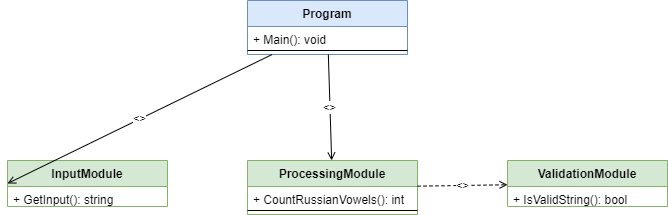

The diagram above was exported from draw.io. Its source (the exported page's mxGraphModel, read from the mxfile embedded in the PNG):
<mxGraphModel dx="1102" dy="857" grid="1" gridSize="10" guides="1" tooltips="1" connect="1" arrows="1" fold="1" page="1" pageScale="1" pageWidth="850" pageHeight="1100" math="0" shadow="0">
  <root>
    <mxCell id="0" />
    <mxCell id="1" parent="0" />
    <mxCell id="C-0hIKgMnjay9Pr8puvZ-31" value="Program" style="swimlane;fontStyle=1;align=center;verticalAlign=top;childLayout=stackLayout;horizontal=1;startSize=26;horizontalStack=0;resizeParent=1;resizeParentMax=0;resizeLast=0;collapsible=1;marginBottom=0;whiteSpace=wrap;html=1;fillColor=#dae8fc;strokeColor=#6c8ebf;" vertex="1" parent="1">
      <mxGeometry x="360" y="120" width="160" height="54" as="geometry" />
    </mxCell>
    <mxCell id="C-0hIKgMnjay9Pr8puvZ-32" value="+ Main(): void" style="text;strokeColor=none;fillColor=none;align=left;verticalAlign=top;spacingLeft=4;spacingRight=4;overflow=hidden;rotatable=0;points=[[0,0.5],[1,0.5]];portConstraint=eastwest;" vertex="1" parent="C-0hIKgMnjay9Pr8puvZ-31">
      <mxGeometry y="26" width="160" height="20" as="geometry" />
    </mxCell>
    <mxCell id="C-0hIKgMnjay9Pr8puvZ-33" value="" style="line;strokeWidth=1;fillColor=none;align=left;verticalAlign=middle;spacingTop=-1;spacingLeft=3;spacingRight=3;rotatable=0;labelPosition=right;points=[];portConstraint=eastwest;" vertex="1" parent="C-0hIKgMnjay9Pr8puvZ-31">
      <mxGeometry y="46" width="160" height="8" as="geometry" />
    </mxCell>
    <mxCell id="C-0hIKgMnjay9Pr8puvZ-34" value="InputModule" style="swimlane;fontStyle=1;align=center;verticalAlign=top;childLayout=stackLayout;horizontal=1;startSize=26;horizontalStack=0;resizeParent=1;resizeParentMax=0;resizeLast=0;collapsible=1;marginBottom=0;whiteSpace=wrap;html=1;fillColor=#d5e8d4;strokeColor=#82b366;" vertex="1" parent="1">
      <mxGeometry x="120" y="280" width="160" height="46" as="geometry" />
    </mxCell>
    <mxCell id="C-0hIKgMnjay9Pr8puvZ-35" value="+ GetInput(): string" style="text;strokeColor=none;fillColor=none;align=left;verticalAlign=top;spacingLeft=4;spacingRight=4;overflow=hidden;rotatable=0;points=[[0,0.5],[1,0.5]];portConstraint=eastwest;" vertex="1" parent="C-0hIKgMnjay9Pr8puvZ-34">
      <mxGeometry y="26" width="160" height="20" as="geometry" />
    </mxCell>
    <mxCell id="C-0hIKgMnjay9Pr8puvZ-36" value="ProcessingModule" style="swimlane;fontStyle=1;align=center;verticalAlign=top;childLayout=stackLayout;horizontal=1;startSize=26;horizontalStack=0;resizeParent=1;resizeParentMax=0;resizeLast=0;collapsible=1;marginBottom=0;whiteSpace=wrap;html=1;fillColor=#d5e8d4;strokeColor=#82b366;" vertex="1" parent="1">
      <mxGeometry x="360" y="280" width="170" height="54" as="geometry" />
    </mxCell>
    <mxCell id="C-0hIKgMnjay9Pr8puvZ-37" value="+ CountRussianVowels(): int" style="text;strokeColor=none;fillColor=none;align=left;verticalAlign=top;spacingLeft=4;spacingRight=4;overflow=hidden;rotatable=0;points=[[0,0.5],[1,0.5]];portConstraint=eastwest;" vertex="1" parent="C-0hIKgMnjay9Pr8puvZ-36">
      <mxGeometry y="26" width="170" height="20" as="geometry" />
    </mxCell>
    <mxCell id="C-0hIKgMnjay9Pr8puvZ-38" value="" style="line;strokeWidth=1;fillColor=none;align=left;verticalAlign=middle;spacingTop=-1;spacingLeft=3;spacingRight=3;rotatable=0;labelPosition=right;points=[];portConstraint=eastwest;" vertex="1" parent="C-0hIKgMnjay9Pr8puvZ-36">
      <mxGeometry y="46" width="170" height="8" as="geometry" />
    </mxCell>
    <mxCell id="C-0hIKgMnjay9Pr8puvZ-39" value="ValidationModule" style="swimlane;fontStyle=1;align=center;verticalAlign=top;childLayout=stackLayout;horizontal=1;startSize=26;horizontalStack=0;resizeParent=1;resizeParentMax=0;resizeLast=0;collapsible=1;marginBottom=0;whiteSpace=wrap;html=1;fillColor=#d5e8d4;strokeColor=#82b366;" vertex="1" parent="1">
      <mxGeometry x="620" y="280" width="160" height="46" as="geometry">
        <mxRectangle x="620" y="280" width="140" height="30" as="alternateBounds" />
      </mxGeometry>
    </mxCell>
    <mxCell id="C-0hIKgMnjay9Pr8puvZ-40" value="+ IsValidString(): bool" style="text;strokeColor=none;fillColor=none;align=left;verticalAlign=top;spacingLeft=4;spacingRight=4;overflow=hidden;rotatable=0;points=[[0,0.5],[1,0.5]];portConstraint=eastwest;" vertex="1" parent="C-0hIKgMnjay9Pr8puvZ-39">
      <mxGeometry y="26" width="160" height="20" as="geometry" />
    </mxCell>
    <mxCell id="C-0hIKgMnjay9Pr8puvZ-41" value="&lt;&lt;calls&gt;&gt;" style="endArrow=open;html=1;rounded=0;entryX=0;entryY=0.5;entryDx=0;entryDy=0;" edge="1" parent="1" source="C-0hIKgMnjay9Pr8puvZ-31" target="C-0hIKgMnjay9Pr8puvZ-34">
      <mxGeometry width="50" height="50" relative="1" as="geometry">
        <mxPoint x="440" y="206" as="sourcePoint" />
        <mxPoint x="490" y="156" as="targetPoint" />
      </mxGeometry>
    </mxCell>
    <mxCell id="C-0hIKgMnjay9Pr8puvZ-42" value="&lt;&lt;calls&gt;&gt;" style="endArrow=open;html=1;rounded=0;" edge="1" parent="1" source="C-0hIKgMnjay9Pr8puvZ-31" target="C-0hIKgMnjay9Pr8puvZ-36">
      <mxGeometry width="50" height="50" relative="1" as="geometry">
        <mxPoint x="440" y="206" as="sourcePoint" />
        <mxPoint x="440" y="280" as="targetPoint" />
      </mxGeometry>
    </mxCell>
    <mxCell id="C-0hIKgMnjay9Pr8puvZ-43" value="&lt;&lt;uses&gt;&gt;" style="endArrow=open;html=1;rounded=0;dashed=1;" edge="1" parent="1" source="C-0hIKgMnjay9Pr8puvZ-36" target="C-0hIKgMnjay9Pr8puvZ-39">
      <mxGeometry width="50" height="50" relative="1" as="geometry">
        <mxPoint x="440" y="346" as="sourcePoint" />
        <mxPoint x="600" y="313" as="targetPoint" />
      </mxGeometry>
    </mxCell>
  </root>
</mxGraphModel>